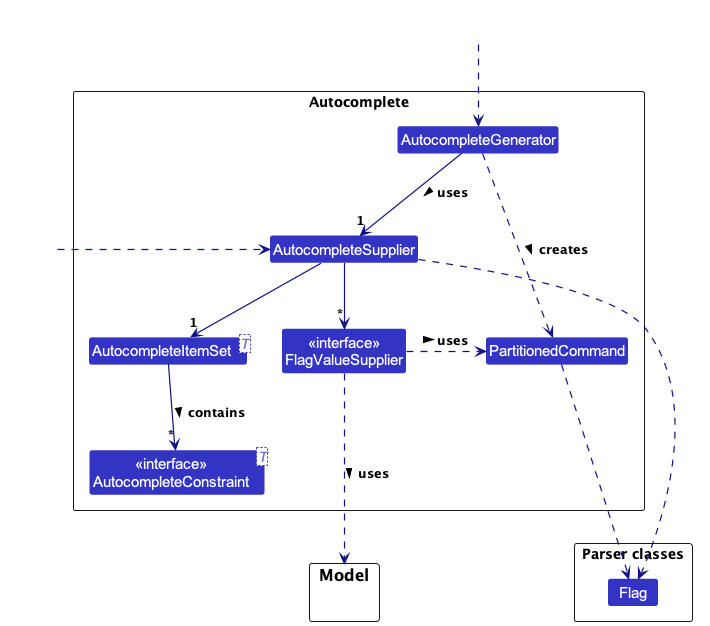

The diagram above was rendered by PlantUML. Its source (embedded in the PNG):
@startuml
!include style.puml
skinparam arrowThickness 1.2
skinparam arrowColor LOGIC_COLOR_T4
skinparam classBackgroundColor LOGIC_COLOR

skinparam class {
    'workaround to render generics properly without breaking the rest
    BorderColor LOGIC_COLOR
    BorderThickness 0

    StereotypeFontColor LOGIC_COLOR_T2
    StereotypeFontSize 14
}

'hidden boxes
class " " as HiddenOutside1 <<Hidden>>
class " " as HiddenOutside2 <<Hidden>>
skinparam class {
    BorderColor<<Hidden>> #FFFFFF
    BackgroundColor<<Hidden>> #FFFFFF
    StereotypeFontColor<<Hidden>> #FFFFFF
    StereotypeFontSize<<Hidden>> 1
}

'packages
package Autocomplete as AutocompletePackage <<Rectangle>> {
    class AutocompleteGenerator
    class AutocompleteSupplier

    class "AutocompleteItemSet<T>" as AutocompleteItemSet
    class "<<interface>>\nAutocompleteConstraint<T>" as AutocompleteConstraint

    class "<<interface>>\nFlagValueSupplier" as FlagValueSupplier
    class PartitionedCommand
}

package Model as ModelPackage {
}
package "Parser classes" <<Rectangle>> {
    class Flag
}

'relationships
HiddenOutside1 .down.> AutocompleteGenerator
HiddenOutside2 .right.> AutocompleteSupplier

AutocompleteGenerator -down-> "1" AutocompleteSupplier : uses >

AutocompleteSupplier --> "1" AutocompleteItemSet
AutocompleteSupplier --> "*" FlagValueSupplier
AutocompleteSupplier ..> Flag

AutocompleteItemSet --> "*" AutocompleteConstraint : contains >

AutocompleteGenerator ..> PartitionedCommand : creates >
FlagValueSupplier .right.> PartitionedCommand : uses >

FlagValueSupplier ..down.> ModelPackage : uses >
PartitionedCommand ..down.> Flag
@enduml